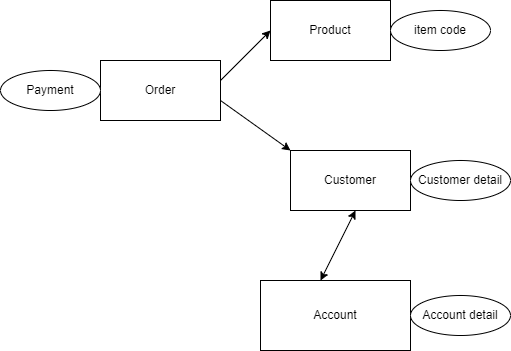

The diagram above was exported from draw.io. Its source (the exported page's mxGraphModel, read from the mxfile embedded in the PNG):
<mxGraphModel dx="1036" dy="508" grid="1" gridSize="10" guides="1" tooltips="1" connect="1" arrows="1" fold="1" page="1" pageScale="1" pageWidth="850" pageHeight="1100" math="0" shadow="0">
  <root>
    <mxCell id="0" />
    <mxCell id="1" parent="0" />
    <mxCell id="4U2cPg4x5IImIVbqVvRr-2" value="Order" style="rounded=0;whiteSpace=wrap;html=1;" vertex="1" parent="1">
      <mxGeometry x="110" y="140" width="120" height="60" as="geometry" />
    </mxCell>
    <mxCell id="4U2cPg4x5IImIVbqVvRr-9" value="" style="endArrow=classic;html=1;rounded=0;" edge="1" parent="1">
      <mxGeometry width="50" height="50" relative="1" as="geometry">
        <mxPoint x="230" y="160" as="sourcePoint" />
        <mxPoint x="280" y="110" as="targetPoint" />
        <Array as="points" />
      </mxGeometry>
    </mxCell>
    <mxCell id="4U2cPg4x5IImIVbqVvRr-11" value="Product" style="rounded=0;whiteSpace=wrap;html=1;" vertex="1" parent="1">
      <mxGeometry x="280" y="80" width="120" height="60" as="geometry" />
    </mxCell>
    <mxCell id="4U2cPg4x5IImIVbqVvRr-13" value="" style="endArrow=classic;html=1;rounded=0;" edge="1" parent="1">
      <mxGeometry width="50" height="50" relative="1" as="geometry">
        <mxPoint x="230" y="180" as="sourcePoint" />
        <mxPoint x="300" y="230" as="targetPoint" />
      </mxGeometry>
    </mxCell>
    <mxCell id="4U2cPg4x5IImIVbqVvRr-14" value="Customer" style="rounded=0;whiteSpace=wrap;html=1;" vertex="1" parent="1">
      <mxGeometry x="300" y="230" width="120" height="60" as="geometry" />
    </mxCell>
    <mxCell id="4U2cPg4x5IImIVbqVvRr-17" value="" style="endArrow=classic;startArrow=classic;html=1;rounded=0;" edge="1" parent="1">
      <mxGeometry width="50" height="50" relative="1" as="geometry">
        <mxPoint x="330" y="360" as="sourcePoint" />
        <mxPoint x="365" y="290" as="targetPoint" />
      </mxGeometry>
    </mxCell>
    <mxCell id="4U2cPg4x5IImIVbqVvRr-18" value="Account" style="rounded=0;whiteSpace=wrap;html=1;" vertex="1" parent="1">
      <mxGeometry x="270" y="360" width="150" height="70" as="geometry" />
    </mxCell>
    <mxCell id="4U2cPg4x5IImIVbqVvRr-19" value="item code" style="ellipse;whiteSpace=wrap;html=1;align=center;" vertex="1" parent="1">
      <mxGeometry x="400" y="90" width="100" height="40" as="geometry" />
    </mxCell>
    <mxCell id="4U2cPg4x5IImIVbqVvRr-20" value="Customer detail" style="ellipse;whiteSpace=wrap;html=1;align=center;" vertex="1" parent="1">
      <mxGeometry x="420" y="240" width="100" height="40" as="geometry" />
    </mxCell>
    <mxCell id="4U2cPg4x5IImIVbqVvRr-21" value="Account detail" style="ellipse;whiteSpace=wrap;html=1;align=center;" vertex="1" parent="1">
      <mxGeometry x="420" y="375" width="100" height="40" as="geometry" />
    </mxCell>
    <mxCell id="4U2cPg4x5IImIVbqVvRr-23" value="Payment" style="ellipse;whiteSpace=wrap;html=1;align=center;" vertex="1" parent="1">
      <mxGeometry x="10" y="150" width="100" height="40" as="geometry" />
    </mxCell>
  </root>
</mxGraphModel>